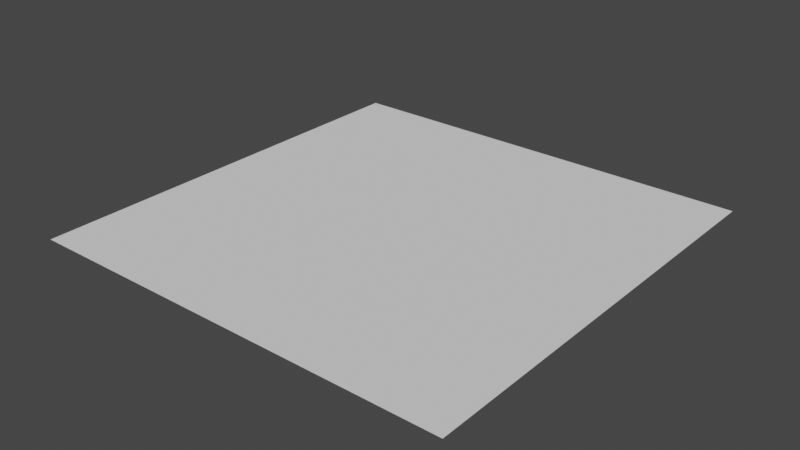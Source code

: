 # Source: Asphalt_Striped_Dark.blend  (saved by Blender 2.93.21; exported with 4.5.12 LTS)
import bpy
from mathutils import Matrix  # noqa: F401  (used for matrix-valued properties, if any)

bpy.ops.wm.read_factory_settings(use_empty=True)
scene = bpy.context.scene
scene.name = 'Scene'

# ---- collections
col_asphalt_striped_dark_pol = bpy.data.collections.new('Asphalt_Striped_Dark.pol'); scene.collection.children.link(col_asphalt_striped_dark_pol)

# ---- materials (node trees are filled in below, after node groups)
mat_asphalt_striped_dark_pol = bpy.data.materials.new('Asphalt_Striped_Dark.pol')
mat_asphalt_striped_dark_pol.surface_render_method = 'BLENDED'
mat_asphalt_striped_dark_pol.blend_method = 'BLEND'
mat_asphalt_striped_dark_pol.use_transparency_overlap = False
mat_asphalt_striped_dark_pol.show_transparent_back = False
mat_asphalt_striped_dark_pol.use_backface_culling = True
mat_asphalt_striped_dark_pol.use_transparent_shadow = False

# ---- material node trees

# ---- world
world_world = bpy.data.worlds.new('World'); scene.world = world_world
world_world.use_nodes = True; world_world.node_tree.nodes.clear()
_N = world_world.node_tree.nodes; _L = world_world.node_tree.links
n0 = _N.new('ShaderNodeOutputWorld'); n0.name = 'World Output'; n0.location = (300, 300)
n1 = _N.new('ShaderNodeBackground'); n1.name = 'Background'; n1.location = (10, 300)
n1.inputs[0].default_value = (0.05088, 0.05088, 0.05088, 1.0)
_L.new(n1.outputs[0], n0.inputs[0])
n0.is_active_output = True
world_world.color = (0.05088, 0.05088, 0.05088)
world_world.use_sun_shadow = False
world_world.sun_shadow_jitter_overblur = 0.0

# ---- meshes
me_asphalt_striped_dark_pol = bpy.data.meshes.new('Asphalt_Striped_Dark.pol')
me_asphalt_striped_dark_pol.from_pydata([(0.0, 0.0, 0.0), (0.0, 30.0, 0.0), (30.0, 30.0, 0.0), (30.0, 0.0, 0.0)], [], [(2, 1, 0), (3, 2, 0)])
me_asphalt_striped_dark_pol.polygons.foreach_set('use_smooth', [True] * 2)
_uv = me_asphalt_striped_dark_pol.uv_layers.new(name='UVMap')
_uv.uv.foreach_set('vector', [1.0, 1.0, 0.0, 1.0, 0.0, 0.0, 1.0, 0.0, 1.0, 1.0, 0.0, 0.0])
me_asphalt_striped_dark_pol.materials.append(mat_asphalt_striped_dark_pol)
me_asphalt_striped_dark_pol.use_remesh_fix_poles = True
me_asphalt_striped_dark_pol.use_remesh_preserve_attributes = False
me_asphalt_striped_dark_pol.update()
me_asphalt_striped_dark_pol.normals_split_custom_set([tuple(v) for v in zip(*[iter([0.0, 0.0, 1.0, 0.0, 0.0, 1.0, 0.0, 0.0, 1.0, 0.0, 0.0, 1.0, 0.0, 0.0, 1.0, 0.0, 0.0, 1.0])] * 3)])

# ---- objects
ob_asphalt_striped_dark_pol = bpy.data.objects.new('Asphalt_Striped_Dark.pol', me_asphalt_striped_dark_pol)

# ---- transforms, parenting, visibility, modifiers, constraints
ob_asphalt_striped_dark_pol.location = (0.0, 0.0, 0.0)

# ---- collection membership
col_asphalt_striped_dark_pol.objects.link(ob_asphalt_striped_dark_pol)

# ---- scene / render settings (as saved in the file)
scene.frame_start = 1; scene.frame_end = 250; scene.frame_set(1)
scene.render.engine = 'BLENDER_EEVEE_NEXT'
scene.cycles.use_denoising = False
scene.cycles.samples = 128
scene.cycles.sampling_pattern = 'TABULATED_SOBOL'
scene.cycles.use_adaptive_sampling = False
scene.cycles.use_light_tree = False
scene.view_settings.view_transform = 'Filmic'
bpy.context.view_layer.update()

# ---- added for rendering (the .blend has no active camera and no usable light): camera, sun
cam_auto = bpy.data.cameras.new('AutoCamera')
cam_auto.lens = 50.0
cam_auto.sensor_width = 36.0
cam_auto.clip_end = 1000.0
ob_auto_camera = bpy.data.objects.new('AutoCamera', cam_auto)
scene.collection.objects.link(ob_auto_camera)
ob_auto_camera.location = (54.254, -32.1047, 31.4032)
ob_auto_camera.rotation_euler = (1.09748, -7.21219e-08, 0.694738)
scene.camera = ob_auto_camera
light_auto_sun = bpy.data.lights.new('AutoSun', 'SUN')
light_auto_sun.energy = 3.0
light_auto_sun.angle = 0.0523599
ob_auto_sun = bpy.data.objects.new('AutoSun', light_auto_sun)
scene.collection.objects.link(ob_auto_sun)
ob_auto_sun.rotation_euler = (0.872665, 0.174533, 0.523599)
bpy.context.view_layer.update()
